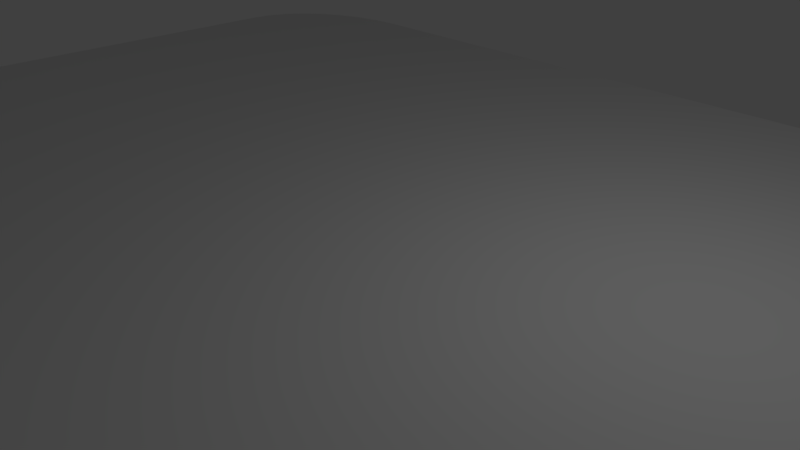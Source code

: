 # Source: test9.blend  (saved by Blender 2.79.0; exported with 4.5.12 LTS)
import bpy
from mathutils import Matrix  # noqa: F401  (used for matrix-valued properties, if any)

bpy.ops.wm.read_factory_settings(use_empty=True)
scene = bpy.context.scene
scene.name = 'Scene'

# ---- collections
col_collection_1 = bpy.data.collections.new('Collection 1'); scene.collection.children.link(col_collection_1)

# ---- materials (node trees are filled in below, after node groups)
mat_material = bpy.data.materials.new('Material')
mat_material.alpha_threshold = 0.0
mat_material.use_transparent_shadow = False
mat_material.roughness = 0.5
mat_material.line_color = (0.0, 0.0, 0.0, 1.0)

# ---- material node trees

# ---- world
world_world = bpy.data.worlds.new('World'); scene.world = world_world
world_world.color = (0.05088, 0.05088, 0.05088)
world_world.use_sun_shadow = False
world_world.sun_shadow_jitter_overblur = 0.0
world_world.cycles.sampling_method = 'MANUAL'

# ---- cameras
cam_camera = bpy.data.cameras.new('Camera')
cam_camera.clip_end = 100.0
cam_camera.lens = 35.0
cam_camera.sensor_width = 32.0
cam_camera.sensor_height = 18.0
cam_camera.ortho_scale = 7.314
cam_camera.dof.focus_distance = 0.0
cam_camera.dof.aperture_fstop = 128.0

# ---- lights
light_lamp = bpy.data.lights.new('Lamp', 'POINT')
light_lamp.transmission_factor = 0.0
light_lamp.cutoff_distance = 30.0
light_lamp.energy = 100.0
light_lamp.shadow_buffer_clip_start = 1.001
light_lamp.shadow_soft_size = 0.1
light_lamp.shadow_maximum_resolution = 0.006
light_lamp.use_absolute_resolution = True

# ---- meshes
me_cube = bpy.data.meshes.new('Cube')
me_cube.from_pydata([(0.5, -0.5, -0.5), (-0.5, -0.5, -0.5), (0.5, -0.5, 0.5), (-0.5, -0.5, 0.5), (-0.5, 0.3644, -0.5), (-0.3644, 0.5, -0.5), (-0.4974, 0.3908, -0.5), (-0.4897, 0.4163, -0.5), (-0.4771, 0.4397, -0.5), (-0.4603, 0.4603, -0.5), (-0.4397, 0.4771, -0.5), (-0.4163, 0.4897, -0.5), (-0.3908, 0.4974, -0.5), (-0.3644, 0.5, 0.5), (-0.5, 0.3644, 0.5), (-0.3908, 0.4974, 0.5), (-0.4163, 0.4897, 0.5), (-0.4397, 0.4771, 0.5), (-0.4603, 0.4603, 0.5), (-0.4771, 0.4397, 0.5), (-0.4897, 0.4163, 0.5), (-0.4974, 0.3908, 0.5), (-0.4974, 0.3908, 0.5), (-0.4897, 0.4163, 0.5), (-0.4771, 0.4397, 0.5), (-0.4603, 0.4603, 0.5), (-0.4397, 0.4771, 0.5), (-0.4163, 0.4897, 0.5), (-0.3908, 0.4974, 0.5), (-0.5, 0.3644, 0.5), (-0.3644, 0.5, 0.5), (-0.3908, 0.4974, -0.5), (-0.4163, 0.4897, -0.5), (-0.4397, 0.4771, -0.5), (-0.4603, 0.4603, -0.5), (-0.4771, 0.4397, -0.5), (-0.4897, 0.4163, -0.5), (-0.4974, 0.3908, -0.5), (-0.3644, 0.5, -0.5), (-0.5, 0.3644, -0.5), (0.368, 0.5, -0.5), (0.5, 0.368, -0.5), (0.3974, 0.4967, -0.5), (0.4253, 0.4869, -0.5), (0.4503, 0.4712, -0.5), (0.4712, 0.4503, -0.5), (0.4869, 0.4253, -0.5), (0.4967, 0.3974, -0.5), (0.5, 0.368, 0.5), (0.368, 0.5, 0.5), (0.4967, 0.3974, 0.5), (0.4869, 0.4253, 0.5), (0.4712, 0.4503, 0.5), (0.4503, 0.4712, 0.5), (0.4253, 0.4869, 0.5), (0.3974, 0.4967, 0.5)], [], [(1, 3, 14, 4), (49, 40, 5, 13), (0, 2, 3, 1), (41, 48, 2, 0), (48, 50, 51, 52, 53, 54, 55, 49, 13, 15, 16, 17, 18, 19, 20, 21, 14, 3, 2), (39, 29, 22, 37), (37, 22, 23, 36), (36, 23, 24, 35), (35, 24, 25, 34), (34, 25, 26, 33), (33, 26, 27, 32), (32, 27, 28, 31), (31, 28, 30, 38), (40, 49, 55, 42), (42, 55, 54, 43), (43, 54, 53, 44), (44, 53, 52, 45), (45, 52, 51, 46), (46, 51, 50, 47), (47, 50, 48, 41), (40, 42, 43, 44, 45, 46, 47, 41, 0, 1, 4, 6, 7, 8, 9, 10, 11, 12, 5)])
me_cube.polygons.foreach_set('use_smooth', [0, 0, 0, 0, 0, 1, 1, 1, 1, 1, 1, 1, 1, 1, 1, 1, 1, 1, 1, 1, 0])
me_cube.materials.append(mat_material)
me_cube.use_remesh_preserve_volume = False
me_cube.use_remesh_preserve_attributes = False
me_cube.use_mirror_vertex_groups = False
me_cube.update()

# ---- objects
ob_cube = bpy.data.objects.new('Cube', me_cube)
ob_lamp = bpy.data.objects.new('Lamp', light_lamp)
ob_camera = bpy.data.objects.new('Camera', cam_camera)

# ---- transforms, parenting, visibility, modifiers, constraints
ob_cube.location = (0.0, 0.0, 0.0)
ob_cube.scale = (20.0, 14.4, 1.0)
ob_cube.lock_rotations_4d = False
ob_cube.empty_display_type = 'ARROWS'
ob_cube.lineart.crease_threshold = 0.0
ob_lamp.location = (4.076, 1.005, 5.904)
ob_lamp.rotation_euler = (0.6503, 0.05522, 1.866)
ob_lamp.lock_rotations_4d = False
ob_lamp.empty_display_type = 'ARROWS'
ob_lamp.color = (0.0, 0.0, 0.0, 0.0)
ob_lamp.lineart.crease_threshold = 0.0
ob_camera.location = (7.481, -6.508, 5.344)
ob_camera.rotation_euler = (1.109, 0.0, 0.8149)
ob_camera.lock_rotations_4d = False
ob_camera.empty_display_type = 'ARROWS'
ob_camera.color = (0.0, 0.0, 0.0, 0.0)
ob_camera.display_type = 'WIRE'
ob_camera.lineart.crease_threshold = 0.0

# ---- collection membership
col_collection_1.objects.link(ob_cube)
col_collection_1.objects.link(ob_lamp)
col_collection_1.objects.link(ob_camera)

# ---- scene / render settings (as saved in the file)
scene.camera = ob_camera
scene.frame_start = 1; scene.frame_end = 250; scene.frame_set(1)
scene.render.engine = 'BLENDER_EEVEE_NEXT'
scene.render.resolution_percentage = 50
scene.render.dither_intensity = 0.0
scene.cycles.use_denoising = False
scene.cycles.samples = 128
scene.cycles.sampling_pattern = 'TABULATED_SOBOL'
scene.cycles.use_adaptive_sampling = False
scene.cycles.use_light_tree = False
scene.cycles.blur_glossy = 0.0
scene.cycles.sample_clamp_indirect = 0.0
scene.view_settings.view_transform = 'Standard'
bpy.context.view_layer.update()
